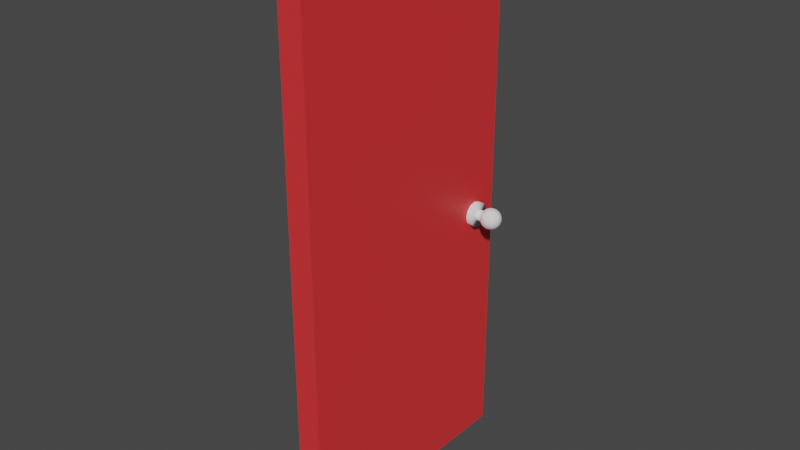 # Source: door.blend  (saved by Blender 2.82.7; exported with 4.5.12 LTS)
import bpy
from mathutils import Matrix  # noqa: F401  (used for matrix-valued properties, if any)

bpy.ops.wm.read_factory_settings(use_empty=True)
scene = bpy.context.scene
scene.name = 'Scene'

# ---- collections
col_collection = bpy.data.collections.new('Collection'); scene.collection.children.link(col_collection)
col_collection_001 = bpy.data.collections.new('Collection.001'); col_collection.children.link(col_collection_001)

# ---- materials (node trees are filled in below, after node groups)
mat_material_001 = bpy.data.materials.new('Material.001')
mat_material_001.use_transparent_shadow = False

# ---- material node trees
mat_material_001.use_nodes = True; mat_material_001.node_tree.nodes.clear()
_N = mat_material_001.node_tree.nodes; _L = mat_material_001.node_tree.links
n0 = _N.new('ShaderNodeOutputMaterial'); n0.name = 'Material Output'; n0.location = (300, 300)
n1 = _N.new('ShaderNodeBsdfPrincipled'); n1.name = 'Principled BSDF'; n1.location = (10, 300)
n1.distribution = 'GGX'
n1.subsurface_method = 'BURLEY'
n1.inputs[0].default_value = (0.8, 0.03479, 0.03861, 1.0)
n1.inputs[3].default_value = 1.45
n1.inputs[27].default_value = (0.0, 0.0, 0.0, 1.0)
n1.inputs[28].default_value = 1.0
_L.new(n1.outputs[0], n0.inputs[0])
n0.is_active_output = True

# ---- world
world_world = bpy.data.worlds.new('World'); scene.world = world_world
world_world.use_nodes = True; world_world.node_tree.nodes.clear()
_N = world_world.node_tree.nodes; _L = world_world.node_tree.links
n0 = _N.new('ShaderNodeOutputWorld'); n0.name = 'World Output'; n0.location = (300, 300)
n1 = _N.new('ShaderNodeBackground'); n1.name = 'Background'; n1.location = (10, 300)
n1.inputs[0].default_value = (0.05088, 0.05088, 0.05088, 1.0)
_L.new(n1.outputs[0], n0.inputs[0])
n0.is_active_output = True
world_world.color = (0.05088, 0.05088, 0.05088)
world_world.use_sun_shadow = False
world_world.sun_shadow_jitter_overblur = 0.0

# ---- meshes
me_cylinder_001 = bpy.data.meshes.new('Cylinder.001')
me_cylinder_001.from_pydata([(0.0, 0.38, -0.41), (0.0, 0.38, 0.41), (0.19, 0.3291, -0.41), (0.19, 0.3291, 0.41), (0.3291, 0.19, -0.41), (0.3291, 0.19, 0.41), (0.38, -1.661e-08, -0.41), (0.38, -1.661e-08, 0.41), (0.3291, -0.19, -0.41), (0.3291, -0.19, 0.41), (0.19, -0.3291, -0.41), (0.19, -0.3291, 0.41), (5.738e-08, -0.38, -0.41), (5.738e-08, -0.38, 0.41), (-0.19, -0.3291, -0.41), (-0.19, -0.3291, 0.41), (-0.3291, -0.19, -0.41), (-0.3291, -0.19, 0.41), (-0.38, -1.767e-07, -0.41), (-0.38, -1.767e-07, 0.41), (-0.3291, 0.19, -0.41), (-0.3291, 0.19, 0.41), (-0.19, 0.3291, -0.41), (-0.19, 0.3291, 0.41), (-2.731e-09, 0.8401, -0.3181), (-2.731e-09, 0.8401, 0.3181), (0.42, 0.7275, -0.3181), (0.42, 0.7275, 0.3181), (0.7275, 0.42, -0.3181), (0.7275, 0.42, 0.3181), (0.8401, -3.672e-08, -0.3181), (0.8401, -3.672e-08, 0.3181), (0.7275, -0.42, -0.3181), (0.7275, -0.42, 0.3181), (0.42, -0.7275, -0.3181), (0.42, -0.7275, 0.3181), (1.241e-07, -0.8401, -0.3181), (1.241e-07, -0.8401, 0.3181), (-0.42, -0.7275, -0.3181), (-0.42, -0.7275, 0.3181), (-0.7275, -0.42, -0.3181), (-0.7275, -0.42, 0.3181), (-0.8401, -3.906e-07, -0.3181), (-0.8401, -3.906e-07, 0.3181), (-0.7275, 0.42, -0.3181), (-0.7275, 0.42, 0.3181), (-0.42, 0.7275, -0.3181), (-0.42, 0.7275, 0.3181), (-0.7072, 0.2275, 0.5668), (-0.4446, 0.589, 0.5668), (-0.243, 0.6918, 0.5668), (-0.01953, 0.7271, 0.5668), (0.2039, 0.6918, 0.5668), (0.5655, 0.4291, 0.5668), (0.6682, 0.2275, 0.5668), (0.7036, 0.004057, 0.5668), (-0.7072, 0.2105, 0.5889), (-0.6045, 0.3967, 0.6088), (-0.4446, 0.5445, 0.6246), (-0.243, 0.6394, 0.6347), (-0.01953, 0.6721, 0.6382), (0.2039, 0.6394, 0.6347), (0.4055, 0.5445, 0.6246), (0.5655, 0.3967, 0.6088), (0.6682, 0.2105, 0.5889), (-0.7072, 0.1621, 0.6076), (-0.6045, 0.3046, 0.6444), (-0.4446, 0.4177, 0.6735), (-0.243, 0.4903, 0.6923), (-0.01953, 0.5154, 0.6987), (0.2039, 0.4903, 0.6923), (0.4055, 0.4177, 0.6735), (0.5655, 0.3046, 0.6444), (0.6682, 0.1621, 0.6076), (-0.7072, 0.08957, 0.6201), (-0.6045, 0.1667, 0.6681), (-0.4446, 0.2279, 0.7063), (-0.243, 0.2672, 0.7307), (-0.01953, 0.2808, 0.7392), (0.2039, 0.2672, 0.7307), (0.4055, 0.2279, 0.7063), (0.5655, 0.1667, 0.6681), (0.6682, 0.08957, 0.6201), (-0.7072, 0.004057, 0.6245), (-0.6045, 0.004057, 0.6765), (-0.4446, 0.004057, 0.7177), (-0.243, 0.004057, 0.7442), (-0.01953, 0.004057, 0.7534), (0.2039, 0.004057, 0.7442), (0.4055, 0.004057, 0.7177), (0.5655, 0.004057, 0.6765), (0.6682, 0.004057, 0.6245), (-0.7072, -0.08145, 0.6201), (-0.6045, -0.1586, 0.6681), (-0.4446, -0.2198, 0.7063), (-0.243, -0.2591, 0.7307), (-0.01953, -0.2727, 0.7392), (0.2039, -0.2591, 0.7307), (0.4055, -0.2198, 0.7063), (0.5655, -0.1586, 0.6681), (0.6682, -0.08145, 0.6201), (-0.7072, -0.1539, 0.6076), (-0.6045, -0.2965, 0.6444), (-0.4446, -0.4096, 0.6735), (-0.243, -0.4822, 0.6923), (-0.01953, -0.5072, 0.6987), (0.2039, -0.4822, 0.6923), (0.4055, -0.4096, 0.6735), (0.5655, -0.2965, 0.6444), (0.6682, -0.1539, 0.6076), (-0.7072, -0.2024, 0.5889), (-0.6045, -0.3886, 0.6088), (-0.4446, -0.5364, 0.6246), (-0.243, -0.6313, 0.6347), (-0.01953, -0.664, 0.6382), (0.2039, -0.6313, 0.6347), (0.4055, -0.5364, 0.6246), (0.5655, -0.3886, 0.6088), (0.6682, -0.2024, 0.5889), (-0.7072, -0.2194, 0.5668), (-0.6045, -0.421, 0.5668), (-0.4446, -0.5809, 0.5668), (-0.243, -0.6836, 0.5668), (-0.01953, -0.719, 0.5668), (0.2039, -0.6836, 0.5668), (0.4055, -0.5809, 0.5668), (0.5655, -0.421, 0.5668), (0.6682, -0.2194, 0.5668), (-0.7072, -0.2024, 0.5448), (-0.6045, -0.3886, 0.5249), (-0.4446, -0.5364, 0.5091), (-0.243, -0.6313, 0.499), (-0.01953, -0.664, 0.4955), (0.2039, -0.6313, 0.499), (0.4055, -0.5364, 0.5091), (0.5655, -0.3886, 0.5249), (0.6682, -0.2024, 0.5448), (-0.7072, -0.1539, 0.5261), (-0.6045, -0.2965, 0.4893), (-0.4446, -0.4096, 0.4601), (-0.243, -0.4822, 0.4414), (-0.01953, -0.5072, 0.4349), (0.2039, -0.4822, 0.4414), (0.4055, -0.4096, 0.4601), (0.5655, -0.2965, 0.4893), (0.6682, -0.1539, 0.5261), (-0.7426, 0.004057, 0.5668), (-0.7072, -0.08145, 0.5136), (-0.6045, -0.1586, 0.4655), (-0.4446, -0.2198, 0.4274), (-0.243, -0.2591, 0.4029), (-0.01953, -0.2727, 0.3945), (0.2039, -0.2591, 0.4029), (0.4055, -0.2198, 0.4274), (0.5655, -0.1586, 0.4655), (0.6682, -0.08145, 0.5136), (-0.7072, 0.004057, 0.5092), (-0.6045, 0.004057, 0.4572), (-0.4446, 0.004057, 0.4159), (-0.243, 0.004057, 0.3894), (-0.01953, 0.004057, 0.3803), (0.2039, 0.004057, 0.3894), (0.4055, 0.004057, 0.4159), (0.5655, 0.004057, 0.4572), (0.6682, 0.004057, 0.5092), (-0.7072, 0.08957, 0.5136), (-0.6045, 0.1667, 0.4655), (-0.4446, 0.2279, 0.4274), (-0.243, 0.2672, 0.4029), (-0.01953, 0.2808, 0.3945), (0.2039, 0.2672, 0.4029), (0.4055, 0.2279, 0.4274), (0.5655, 0.1667, 0.4655), (0.6682, 0.08957, 0.5136), (-0.7072, 0.1621, 0.5261), (-0.6045, 0.3046, 0.4893), (-0.4446, 0.4177, 0.4601), (-0.243, 0.4903, 0.4414), (-0.01953, 0.5154, 0.4349), (0.2039, 0.4903, 0.4414), (0.4055, 0.4177, 0.4601), (0.5655, 0.3046, 0.4893), (0.6682, 0.1621, 0.5261), (-0.7072, 0.2105, 0.5448), (-0.6045, 0.3967, 0.5249), (-0.4446, 0.5445, 0.5091), (-0.243, 0.6394, 0.499), (-0.01953, 0.6721, 0.4955), (0.2039, 0.6394, 0.499), (0.4055, 0.5445, 0.5091), (0.5655, 0.3967, 0.5249), (0.6682, 0.2105, 0.5448), (-0.6045, 0.4291, 0.5668), (0.4055, 0.589, 0.5668), (-0.7072, 0.2275, -0.551), (-0.4446, 0.589, -0.551), (-0.243, 0.6918, -0.551), (-0.01954, 0.7271, -0.551), (0.2039, 0.6918, -0.551), (0.5655, 0.4291, -0.551), (0.6682, 0.2275, -0.551), (0.7036, 0.004057, -0.551), (-0.7072, 0.2105, -0.529), (-0.6045, 0.3967, -0.5091), (-0.4446, 0.5445, -0.4933), (-0.243, 0.6394, -0.4831), (-0.01954, 0.6721, -0.4796), (0.2039, 0.6394, -0.4831), (0.4055, 0.5445, -0.4933), (0.5655, 0.3967, -0.5091), (0.6682, 0.2105, -0.529), (-0.7072, 0.1621, -0.5103), (-0.6045, 0.3046, -0.4735), (-0.4446, 0.4177, -0.4443), (-0.243, 0.4903, -0.4256), (-0.01954, 0.5154, -0.4191), (0.2039, 0.4903, -0.4256), (0.4055, 0.4177, -0.4443), (0.5655, 0.3046, -0.4735), (0.6682, 0.1621, -0.5103), (-0.7072, 0.08957, -0.4978), (-0.6045, 0.1667, -0.4497), (-0.4446, 0.2279, -0.4116), (-0.243, 0.2672, -0.3871), (-0.01954, 0.2808, -0.3787), (0.2039, 0.2672, -0.3871), (0.4055, 0.2279, -0.4116), (0.5655, 0.1667, -0.4497), (0.6682, 0.08957, -0.4978), (-0.7072, 0.004057, -0.4934), (-0.6045, 0.004057, -0.4414), (-0.4446, 0.004057, -0.4001), (-0.243, 0.004057, -0.3736), (-0.01954, 0.004057, -0.3645), (0.2039, 0.004057, -0.3736), (0.4055, 0.004057, -0.4001), (0.5655, 0.004057, -0.4414), (0.6682, 0.004057, -0.4934), (-0.7072, -0.08145, -0.4978), (-0.6045, -0.1586, -0.4497), (-0.4446, -0.2198, -0.4116), (-0.243, -0.2591, -0.3871), (-0.01954, -0.2727, -0.3787), (0.2039, -0.2591, -0.3871), (0.4055, -0.2198, -0.4116), (0.5655, -0.1586, -0.4497), (0.6682, -0.08145, -0.4978), (-0.7072, -0.1539, -0.5103), (-0.6045, -0.2965, -0.4735), (-0.4446, -0.4096, -0.4443), (-0.243, -0.4822, -0.4256), (-0.01954, -0.5072, -0.4191), (0.2039, -0.4822, -0.4256), (0.4055, -0.4096, -0.4443), (0.5655, -0.2965, -0.4735), (0.6682, -0.1539, -0.5103), (-0.7072, -0.2024, -0.529), (-0.6045, -0.3886, -0.5091), (-0.4446, -0.5364, -0.4933), (-0.243, -0.6313, -0.4831), (-0.01954, -0.664, -0.4796), (0.2039, -0.6313, -0.4831), (0.4055, -0.5364, -0.4933), (0.5655, -0.3886, -0.5091), (0.6682, -0.2024, -0.529), (-0.7072, -0.2194, -0.551), (-0.6045, -0.421, -0.551), (-0.4446, -0.5809, -0.551), (-0.243, -0.6836, -0.551), (-0.01954, -0.719, -0.551), (0.2039, -0.6836, -0.551), (0.4055, -0.5809, -0.551), (0.5655, -0.421, -0.551), (0.6682, -0.2194, -0.551), (-0.7072, -0.2024, -0.5731), (-0.6045, -0.3886, -0.593), (-0.4446, -0.5364, -0.6088), (-0.243, -0.6313, -0.6189), (-0.01954, -0.664, -0.6224), (0.2039, -0.6313, -0.6189), (0.4055, -0.5364, -0.6088), (0.5655, -0.3886, -0.593), (0.6682, -0.2024, -0.5731), (-0.7072, -0.1539, -0.5918), (-0.6045, -0.2965, -0.6286), (-0.4446, -0.4096, -0.6577), (-0.243, -0.4822, -0.6765), (-0.01954, -0.5072, -0.6829), (0.2039, -0.4822, -0.6765), (0.4055, -0.4096, -0.6577), (0.5655, -0.2965, -0.6286), (0.6682, -0.1539, -0.5918), (-0.7426, 0.004057, -0.551), (-0.7072, -0.08145, -0.6043), (-0.6045, -0.1586, -0.6523), (-0.4446, -0.2198, -0.6904), (-0.243, -0.2591, -0.7149), (-0.01954, -0.2727, -0.7234), (0.2039, -0.2591, -0.7149), (0.4055, -0.2198, -0.6904), (0.5655, -0.1586, -0.6523), (0.6682, -0.08145, -0.6043), (-0.7072, 0.004057, -0.6087), (-0.6045, 0.004057, -0.6607), (-0.4446, 0.004057, -0.7019), (-0.243, 0.004057, -0.7284), (-0.01954, 0.004057, -0.7376), (0.2039, 0.004057, -0.7284), (0.4055, 0.004057, -0.7019), (0.5655, 0.004057, -0.6607), (0.6682, 0.004057, -0.6087), (-0.7072, 0.08957, -0.6043), (-0.6045, 0.1667, -0.6523), (-0.4446, 0.2279, -0.6904), (-0.243, 0.2672, -0.7149), (-0.01954, 0.2808, -0.7234), (0.2039, 0.2672, -0.7149), (0.4055, 0.2279, -0.6904), (0.5655, 0.1667, -0.6523), (0.6682, 0.08957, -0.6043), (-0.7072, 0.1621, -0.5918), (-0.6045, 0.3046, -0.6286), (-0.4446, 0.4177, -0.6577), (-0.243, 0.4903, -0.6765), (-0.01954, 0.5154, -0.6829), (0.2039, 0.4903, -0.6765), (0.4055, 0.4177, -0.6577), (0.5655, 0.3046, -0.6286), (0.6682, 0.1621, -0.5918), (-0.7072, 0.2105, -0.5731), (-0.6045, 0.3967, -0.593), (-0.4446, 0.5445, -0.6088), (-0.243, 0.6394, -0.6189), (-0.01954, 0.6721, -0.6224), (0.2039, 0.6394, -0.6189), (0.4055, 0.5445, -0.6088), (0.5655, 0.3967, -0.593), (0.6682, 0.2105, -0.5731), (-0.6045, 0.4291, -0.551), (0.4055, 0.589, -0.551)], [], [(0, 1, 3, 2), (2, 3, 5, 4), (4, 5, 7, 6), (6, 7, 9, 8), (8, 9, 11, 10), (10, 11, 13, 12), (12, 13, 15, 14), (14, 15, 17, 16), (16, 17, 19, 18), (18, 19, 21, 20), (3, 1, 23, 21, 19, 17, 15, 13, 11, 9, 7, 5), (20, 21, 23, 22), (22, 23, 1, 0), (0, 2, 4, 6, 8, 10, 12, 14, 16, 18, 20, 22), (24, 25, 27, 26), (26, 27, 29, 28), (28, 29, 31, 30), (30, 31, 33, 32), (32, 33, 35, 34), (34, 35, 37, 36), (36, 37, 39, 38), (38, 39, 41, 40), (40, 41, 43, 42), (42, 43, 45, 44), (27, 25, 47, 45, 43, 41, 39, 37, 35, 33, 31, 29), (44, 45, 47, 46), (46, 47, 25, 24), (24, 26, 28, 30, 32, 34, 36, 38, 40, 42, 44, 46), (52, 51, 60, 61), (49, 192, 57, 58), (55, 54, 64), (193, 52, 61, 62), (50, 49, 58, 59), (48, 146, 56), (53, 193, 62, 63), (51, 50, 59, 60), (192, 48, 56, 57), (54, 53, 63, 64), (61, 60, 69, 70), (58, 57, 66, 67), (55, 64, 73), (62, 61, 70, 71), (59, 58, 67, 68), (56, 146, 65), (63, 62, 71, 72), (60, 59, 68, 69), (57, 56, 65, 66), (64, 63, 72, 73), (66, 65, 74, 75), (73, 72, 81, 82), (70, 69, 78, 79), (67, 66, 75, 76), (55, 73, 82), (71, 70, 79, 80), (68, 67, 76, 77), (65, 146, 74), (72, 71, 80, 81), (69, 68, 77, 78), (78, 77, 86, 87), (75, 74, 83, 84), (82, 81, 90, 91), (79, 78, 87, 88), (76, 75, 84, 85), (55, 82, 91), (80, 79, 88, 89), (77, 76, 85, 86), (74, 146, 83), (81, 80, 89, 90), (83, 146, 92), (90, 89, 98, 99), (87, 86, 95, 96), (84, 83, 92, 93), (91, 90, 99, 100), (88, 87, 96, 97), (85, 84, 93, 94), (55, 91, 100), (89, 88, 97, 98), (86, 85, 94, 95), (98, 97, 106, 107), (95, 94, 103, 104), (92, 146, 101), (99, 98, 107, 108), (96, 95, 104, 105), (93, 92, 101, 102), (100, 99, 108, 109), (97, 96, 105, 106), (94, 93, 102, 103), (55, 100, 109), (103, 102, 111, 112), (55, 109, 118), (107, 106, 115, 116), (104, 103, 112, 113), (101, 146, 110), (108, 107, 116, 117), (105, 104, 113, 114), (102, 101, 110, 111), (109, 108, 117, 118), (106, 105, 114, 115), (115, 114, 123, 124), (112, 111, 120, 121), (55, 118, 127), (116, 115, 124, 125), (113, 112, 121, 122), (110, 146, 119), (117, 116, 125, 126), (114, 113, 122, 123), (111, 110, 119, 120), (118, 117, 126, 127), (120, 119, 128, 129), (127, 126, 135, 136), (124, 123, 132, 133), (121, 120, 129, 130), (55, 127, 136), (125, 124, 133, 134), (122, 121, 130, 131), (119, 146, 128), (126, 125, 134, 135), (123, 122, 131, 132), (135, 134, 143, 144), (132, 131, 140, 141), (129, 128, 137, 138), (136, 135, 144, 145), (133, 132, 141, 142), (130, 129, 138, 139), (55, 136, 145), (134, 133, 142, 143), (131, 130, 139, 140), (128, 146, 137), (140, 139, 149, 150), (137, 146, 147), (144, 143, 153, 154), (141, 140, 150, 151), (138, 137, 147, 148), (145, 144, 154, 155), (142, 141, 151, 152), (139, 138, 148, 149), (55, 145, 155), (143, 142, 152, 153), (153, 152, 161, 162), (150, 149, 158, 159), (147, 146, 156), (154, 153, 162, 163), (151, 150, 159, 160), (148, 147, 156, 157), (155, 154, 163, 164), (152, 151, 160, 161), (149, 148, 157, 158), (55, 155, 164), (158, 157, 166, 167), (55, 164, 173), (162, 161, 170, 171), (159, 158, 167, 168), (156, 146, 165), (163, 162, 171, 172), (160, 159, 168, 169), (157, 156, 165, 166), (164, 163, 172, 173), (161, 160, 169, 170), (173, 172, 181, 182), (170, 169, 178, 179), (167, 166, 175, 176), (55, 173, 182), (171, 170, 179, 180), (168, 167, 176, 177), (165, 146, 174), (172, 171, 180, 181), (169, 168, 177, 178), (166, 165, 174, 175), (178, 177, 186, 187), (175, 174, 183, 184), (182, 181, 190, 191), (179, 178, 187, 188), (176, 175, 184, 185), (55, 182, 191), (180, 179, 188, 189), (177, 176, 185, 186), (174, 146, 183), (181, 180, 189, 190), (183, 146, 48), (190, 189, 193, 53), (187, 186, 50, 51), (184, 183, 48, 192), (191, 190, 53, 54), (188, 187, 51, 52), (185, 184, 192, 49), (55, 191, 54), (189, 188, 52, 193), (186, 185, 49, 50), (198, 197, 206, 207), (195, 338, 203, 204), (201, 200, 210), (339, 198, 207, 208), (196, 195, 204, 205), (194, 292, 202), (199, 339, 208, 209), (197, 196, 205, 206), (338, 194, 202, 203), (200, 199, 209, 210), (207, 206, 215, 216), (204, 203, 212, 213), (201, 210, 219), (208, 207, 216, 217), (205, 204, 213, 214), (202, 292, 211), (209, 208, 217, 218), (206, 205, 214, 215), (203, 202, 211, 212), (210, 209, 218, 219), (212, 211, 220, 221), (219, 218, 227, 228), (216, 215, 224, 225), (213, 212, 221, 222), (201, 219, 228), (217, 216, 225, 226), (214, 213, 222, 223), (211, 292, 220), (218, 217, 226, 227), (215, 214, 223, 224), (224, 223, 232, 233), (221, 220, 229, 230), (228, 227, 236, 237), (225, 224, 233, 234), (222, 221, 230, 231), (201, 228, 237), (226, 225, 234, 235), (223, 222, 231, 232), (220, 292, 229), (227, 226, 235, 236), (229, 292, 238), (236, 235, 244, 245), (233, 232, 241, 242), (230, 229, 238, 239), (237, 236, 245, 246), (234, 233, 242, 243), (231, 230, 239, 240), (201, 237, 246), (235, 234, 243, 244), (232, 231, 240, 241), (244, 243, 252, 253), (241, 240, 249, 250), (238, 292, 247), (245, 244, 253, 254), (242, 241, 250, 251), (239, 238, 247, 248), (246, 245, 254, 255), (243, 242, 251, 252), (240, 239, 248, 249), (201, 246, 255), (249, 248, 257, 258), (201, 255, 264), (253, 252, 261, 262), (250, 249, 258, 259), (247, 292, 256), (254, 253, 262, 263), (251, 250, 259, 260), (248, 247, 256, 257), (255, 254, 263, 264), (252, 251, 260, 261), (261, 260, 269, 270), (258, 257, 266, 267), (201, 264, 273), (262, 261, 270, 271), (259, 258, 267, 268), (256, 292, 265), (263, 262, 271, 272), (260, 259, 268, 269), (257, 256, 265, 266), (264, 263, 272, 273), (266, 265, 274, 275), (273, 272, 281, 282), (270, 269, 278, 279), (267, 266, 275, 276), (201, 273, 282), (271, 270, 279, 280), (268, 267, 276, 277), (265, 292, 274), (272, 271, 280, 281), (269, 268, 277, 278), (281, 280, 289, 290), (278, 277, 286, 287), (275, 274, 283, 284), (282, 281, 290, 291), (279, 278, 287, 288), (276, 275, 284, 285), (201, 282, 291), (280, 279, 288, 289), (277, 276, 285, 286), (274, 292, 283), (286, 285, 295, 296), (283, 292, 293), (290, 289, 299, 300), (287, 286, 296, 297), (284, 283, 293, 294), (291, 290, 300, 301), (288, 287, 297, 298), (285, 284, 294, 295), (201, 291, 301), (289, 288, 298, 299), (299, 298, 307, 308), (296, 295, 304, 305), (293, 292, 302), (300, 299, 308, 309), (297, 296, 305, 306), (294, 293, 302, 303), (301, 300, 309, 310), (298, 297, 306, 307), (295, 294, 303, 304), (201, 301, 310), (304, 303, 312, 313), (201, 310, 319), (308, 307, 316, 317), (305, 304, 313, 314), (302, 292, 311), (309, 308, 317, 318), (306, 305, 314, 315), (303, 302, 311, 312), (310, 309, 318, 319), (307, 306, 315, 316), (319, 318, 327, 328), (316, 315, 324, 325), (313, 312, 321, 322), (201, 319, 328), (317, 316, 325, 326), (314, 313, 322, 323), (311, 292, 320), (318, 317, 326, 327), (315, 314, 323, 324), (312, 311, 320, 321), (324, 323, 332, 333), (321, 320, 329, 330), (328, 327, 336, 337), (325, 324, 333, 334), (322, 321, 330, 331), (201, 328, 337), (326, 325, 334, 335), (323, 322, 331, 332), (320, 292, 329), (327, 326, 335, 336), (329, 292, 194), (336, 335, 339, 199), (333, 332, 196, 197), (330, 329, 194, 338), (337, 336, 199, 200), (334, 333, 197, 198), (331, 330, 338, 195), (201, 337, 200), (335, 334, 198, 339), (332, 331, 195, 196)])
me_cylinder_001.polygons.foreach_set('use_smooth', [True] * 348)
_uv = me_cylinder_001.uv_layers.new(name='UVMap')
_uv.uv.foreach_set('vector', [1.0, 0.5, 1.0, 1.0, 0.9167, 1.0, 0.9167, 0.5, 0.9167, 0.5, 0.9167, 1.0, 0.8333, 1.0, 0.8333, 0.5, 0.8333, 0.5, 0.8333, 1.0, 0.75, 1.0, 0.75, 0.5, 0.75, 0.5, 0.75, 1.0, 0.6667, 1.0, 0.6667, 0.5, 0.6667, 0.5, 0.6667, 1.0, 0.5833, 1.0, 0.5833, 0.5, 0.5833, 0.5, 0.5833, 1.0, 0.5, 1.0, 0.5, 0.5, 0.5, 0.5, 0.5, 1.0, 0.4167, 1.0, 0.4167, 0.5, 0.4167, 0.5, 0.4167, 1.0, 0.3333, 1.0, 0.3333, 0.5, 0.3333, 0.5, 0.3333, 1.0, 0.25, 1.0, 0.25, 0.5, 0.25, 0.5, 0.25, 1.0, 0.1667, 1.0, 0.1667, 0.5, 0.37, 0.4578, 0.25, 0.49, 0.13, 0.4578, 0.04215, 0.37, 0.01, 0.25, 0.04215, 0.13, 0.13, 0.04215, 0.25, 0.01, 0.37, 0.04215, 0.4578, 0.13, 0.49, 0.25, 0.4578, 0.37, 0.1667, 0.5, 0.1667, 1.0, 0.08333, 1.0, 0.08333, 0.5, 0.08333, 0.5, 0.08333, 1.0, 7.451e-08, 1.0, 7.451e-08, 0.5, 0.75, 0.49, 0.87, 0.4578, 0.9578, 0.37, 0.99, 0.25, 0.9578, 0.13, 0.87, 0.04215, 0.75, 0.01, 0.63, 0.04215, 0.5422, 0.13, 0.51, 0.25, 0.5422, 0.37, 0.63, 0.4578, 1.0, 0.5, 1.0, 1.0, 0.9167, 1.0, 0.9167, 0.5, 0.9167, 0.5, 0.9167, 1.0, 0.8333, 1.0, 0.8333, 0.5, 0.8333, 0.5, 0.8333, 1.0, 0.75, 1.0, 0.75, 0.5, 0.75, 0.5, 0.75, 1.0, 0.6667, 1.0, 0.6667, 0.5, 0.6667, 0.5, 0.6667, 1.0, 0.5833, 1.0, 0.5833, 0.5, 0.5833, 0.5, 0.5833, 1.0, 0.5, 1.0, 0.5, 0.5, 0.5, 0.5, 0.5, 1.0, 0.4167, 1.0, 0.4167, 0.5, 0.4167, 0.5, 0.4167, 1.0, 0.3333, 1.0, 0.3333, 0.5, 0.3333, 0.5, 0.3333, 1.0, 0.25, 1.0, 0.25, 0.5, 0.25, 0.5, 0.25, 1.0, 0.1667, 1.0, 0.1667, 0.5, 0.37, 0.4578, 0.25, 0.49, 0.13, 0.4578, 0.04215, 0.37, 0.01, 0.25, 0.04215, 0.13, 0.13, 0.04215, 0.25, 0.01, 0.37, 0.04215, 0.4578, 0.13, 0.49, 0.25, 0.4578, 0.37, 0.1667, 0.5, 0.1667, 1.0, 0.08333, 1.0, 0.08333, 0.5, 0.08333, 0.5, 0.08333, 1.0, 7.451e-08, 1.0, 7.451e-08, 0.5, 0.75, 0.49, 0.87, 0.4578, 0.9578, 0.37, 0.99, 0.25, 0.9578, 0.13, 0.87, 0.04215, 0.75, 0.01, 0.63, 0.04215, 0.5422, 0.13, 0.51, 0.25, 0.5422, 0.37, 0.63, 0.4578, 0.75, 0.4, 0.75, 0.5, 0.6875, 0.5, 0.6875, 0.4, 0.75, 0.7, 0.75, 0.8, 0.6875, 0.8, 0.6875, 0.7, 0.7187, 0.0, 0.75, 0.1, 0.6875, 0.1, 0.75, 0.3, 0.75, 0.4, 0.6875, 0.4, 0.6875, 0.3, 0.75, 0.6, 0.75, 0.7, 0.6875, 0.7, 0.6875, 0.6, 0.75, 0.9, 0.7188, 1.0, 0.6875, 0.9, 0.75, 0.2, 0.75, 0.3, 0.6875, 0.3, 0.6875, 0.2, 0.75, 0.5, 0.75, 0.6, 0.6875, 0.6, 0.6875, 0.5, 0.75, 0.8, 0.75, 0.9, 0.6875, 0.9, 0.6875, 0.8, 0.75, 0.1, 0.75, 0.2, 0.6875, 0.2, 0.6875, 0.1, 0.6875, 0.4, 0.6875, 0.5, 0.625, 0.5, 0.625, 0.4, 0.6875, 0.7, 0.6875, 0.8, 0.625, 0.8, 0.625, 0.7, 0.6562, 0.0, 0.6875, 0.1, 0.625, 0.1, 0.6875, 0.3, 0.6875, 0.4, 0.625, 0.4, 0.625, 0.3, 0.6875, 0.6, 0.6875, 0.7, 0.625, 0.7, 0.625, 0.6, 0.6875, 0.9, 0.6562, 1.0, 0.625, 0.9, 0.6875, 0.2, 0.6875, 0.3, 0.625, 0.3, 0.625, 0.2, 0.6875, 0.5, 0.6875, 0.6, 0.625, 0.6, 0.625, 0.5, 0.6875, 0.8, 0.6875, 0.9, 0.625, 0.9, 0.625, 0.8, 0.6875, 0.1, 0.6875, 0.2, 0.625, 0.2, 0.625, 0.1, 0.625, 0.8, 0.625, 0.9, 0.5625, 0.9, 0.5625, 0.8, 0.625, 0.1, 0.625, 0.2, 0.5625, 0.2, 0.5625, 0.1, 0.625, 0.4, 0.625, 0.5, 0.5625, 0.5, 0.5625, 0.4, 0.625, 0.7, 0.625, 0.8, 0.5625, 0.8, 0.5625, 0.7, 0.5937, 0.0, 0.625, 0.1, 0.5625, 0.1, 0.625, 0.3, 0.625, 0.4, 0.5625, 0.4, 0.5625, 0.3, 0.625, 0.6, 0.625, 0.7, 0.5625, 0.7, 0.5625, 0.6, 0.625, 0.9, 0.5937, 1.0, 0.5625, 0.9, 0.625, 0.2, 0.625, 0.3, 0.5625, 0.3, 0.5625, 0.2, 0.625, 0.5, 0.625, 0.6, 0.5625, 0.6, 0.5625, 0.5, 0.5625, 0.5, 0.5625, 0.6, 0.5, 0.6, 0.5, 0.5, 0.5625, 0.8, 0.5625, 0.9, 0.5, 0.9, 0.5, 0.8, 0.5625, 0.1, 0.5625, 0.2, 0.5, 0.2, 0.5, 0.1, 0.5625, 0.4, 0.5625, 0.5, 0.5, 0.5, 0.5, 0.4, 0.5625, 0.7, 0.5625, 0.8, 0.5, 0.8, 0.5, 0.7, 0.5312, 0.0, 0.5625, 0.1, 0.5, 0.1, 0.5625, 0.3, 0.5625, 0.4, 0.5, 0.4, 0.5, 0.3, 0.5625, 0.6, 0.5625, 0.7, 0.5, 0.7, 0.5, 0.6, 0.5625, 0.9, 0.5312, 1.0, 0.5, 0.9, 0.5625, 0.2, 0.5625, 0.3, 0.5, 0.3, 0.5, 0.2, 0.5, 0.9, 0.4687, 1.0, 0.4375, 0.9, 0.5, 0.2, 0.5, 0.3, 0.4375, 0.3, 0.4375, 0.2, 0.5, 0.5, 0.5, 0.6, 0.4375, 0.6, 0.4375, 0.5, 0.5, 0.8, 0.5, 0.9, 0.4375, 0.9, 0.4375, 0.8, 0.5, 0.1, 0.5, 0.2, 0.4375, 0.2, 0.4375, 0.1, 0.5, 0.4, 0.5, 0.5, 0.4375, 0.5, 0.4375, 0.4, 0.5, 0.7, 0.5, 0.8, 0.4375, 0.8, 0.4375, 0.7, 0.4687, 0.0, 0.5, 0.1, 0.4375, 0.1, 0.5, 0.3, 0.5, 0.4, 0.4375, 0.4, 0.4375, 0.3, 0.5, 0.6, 0.5, 0.7, 0.4375, 0.7, 0.4375, 0.6, 0.4375, 0.3, 0.4375, 0.4, 0.375, 0.4, 0.375, 0.3, 0.4375, 0.6, 0.4375, 0.7, 0.375, 0.7, 0.375, 0.6, 0.4375, 0.9, 0.4062, 1.0, 0.375, 0.9, 0.4375, 0.2, 0.4375, 0.3, 0.375, 0.3, 0.375, 0.2, 0.4375, 0.5, 0.4375, 0.6, 0.375, 0.6, 0.375, 0.5, 0.4375, 0.8, 0.4375, 0.9, 0.375, 0.9, 0.375, 0.8, 0.4375, 0.1, 0.4375, 0.2, 0.375, 0.2, 0.375, 0.1, 0.4375, 0.4, 0.4375, 0.5, 0.375, 0.5, 0.375, 0.4, 0.4375, 0.7, 0.4375, 0.8, 0.375, 0.8, 0.375, 0.7, 0.4062, 0.0, 0.4375, 0.1, 0.375, 0.1, 0.375, 0.7, 0.375, 0.8, 0.3125, 0.8, 0.3125, 0.7, 0.3437, 0.0, 0.375, 0.1, 0.3125, 0.1, 0.375, 0.3, 0.375, 0.4, 0.3125, 0.4, 0.3125, 0.3, 0.375, 0.6, 0.375, 0.7, 0.3125, 0.7, 0.3125, 0.6, 0.375, 0.9, 0.3437, 1.0, 0.3125, 0.9, 0.375, 0.2, 0.375, 0.3, 0.3125, 0.3, 0.3125, 0.2, 0.375, 0.5, 0.375, 0.6, 0.3125, 0.6, 0.3125, 0.5, 0.375, 0.8, 0.375, 0.9, 0.3125, 0.9, 0.3125, 0.8, 0.375, 0.1, 0.375, 0.2, 0.3125, 0.2, 0.3125, 0.1, 0.375, 0.4, 0.375, 0.5, 0.3125, 0.5, 0.3125, 0.4, 0.3125, 0.4, 0.3125, 0.5, 0.25, 0.5, 0.25, 0.4, 0.3125, 0.7, 0.3125, 0.8, 0.25, 0.8, 0.25, 0.7, 0.2812, 0.0, 0.3125, 0.1, 0.25, 0.1, 0.3125, 0.3, 0.3125, 0.4, 0.25, 0.4, 0.25, 0.3, 0.3125, 0.6, 0.3125, 0.7, 0.25, 0.7, 0.25, 0.6, 0.3125, 0.9, 0.2812, 1.0, 0.25, 0.9, 0.3125, 0.2, 0.3125, 0.3, 0.25, 0.3, 0.25, 0.2, 0.3125, 0.5, 0.3125, 0.6, 0.25, 0.6, 0.25, 0.5, 0.3125, 0.8, 0.3125, 0.9, 0.25, 0.9, 0.25, 0.8, 0.3125, 0.1, 0.3125, 0.2, 0.25, 0.2, 0.25, 0.1, 0.25, 0.8, 0.25, 0.9, 0.1875, 0.9, 0.1875, 0.8, 0.25, 0.1, 0.25, 0.2, 0.1875, 0.2, 0.1875, 0.1, 0.25, 0.4, 0.25, 0.5, 0.1875, 0.5, 0.1875, 0.4, 0.25, 0.7, 0.25, 0.8, 0.1875, 0.8, 0.1875, 0.7, 0.2188, 0.0, 0.25, 0.1, 0.1875, 0.1, 0.25, 0.3, 0.25, 0.4, 0.1875, 0.4, 0.1875, 0.3, 0.25, 0.6, 0.25, 0.7, 0.1875, 0.7, 0.1875, 0.6, 0.25, 0.9, 0.2187, 1.0, 0.1875, 0.9, 0.25, 0.2, 0.25, 0.3, 0.1875, 0.3, 0.1875, 0.2, 0.25, 0.5, 0.25, 0.6, 0.1875, 0.6, 0.1875, 0.5, 0.1875, 0.2, 0.1875, 0.3, 0.125, 0.3, 0.125, 0.2, 0.1875, 0.5, 0.1875, 0.6, 0.125, 0.6, 0.125, 0.5, 0.1875, 0.8, 0.1875, 0.9, 0.125, 0.9, 0.125, 0.8, 0.1875, 0.1, 0.1875, 0.2, 0.125, 0.2, 0.125, 0.1, 0.1875, 0.4, 0.1875, 0.5, 0.125, 0.5, 0.125, 0.4, 0.1875, 0.7, 0.1875, 0.8, 0.125, 0.8, 0.125, 0.7, 0.1563, 0.0, 0.1875, 0.1, 0.125, 0.1, 0.1875, 0.3, 0.1875, 0.4, 0.125, 0.4, 0.125, 0.3, 0.1875, 0.6, 0.1875, 0.7, 0.125, 0.7, 0.125, 0.6, 0.1875, 0.9, 0.1563, 1.0, 0.125, 0.9, 0.125, 0.6, 0.125, 0.7, 0.0625, 0.7, 0.0625, 0.6, 0.125, 0.9, 0.09375, 1.0, 0.0625, 0.9, 0.125, 0.2, 0.125, 0.3, 0.0625, 0.3, 0.0625, 0.2, 0.125, 0.5, 0.125, 0.6, 0.0625, 0.6, 0.0625, 0.5, 0.125, 0.8, 0.125, 0.9, 0.0625, 0.9, 0.0625, 0.8, 0.125, 0.1, 0.125, 0.2, 0.0625, 0.2, 0.0625, 0.1, 0.125, 0.4, 0.125, 0.5, 0.0625, 0.5, 0.0625, 0.4, 0.125, 0.7, 0.125, 0.8, 0.0625, 0.8, 0.0625, 0.7, 0.09375, 0.0, 0.125, 0.1, 0.0625, 0.1, 0.125, 0.3, 0.125, 0.4, 0.0625, 0.4, 0.0625, 0.3, 0.0625, 0.3, 0.0625, 0.4, 0.0, 0.4, 0.0, 0.3, 0.0625, 0.6, 0.0625, 0.7, 0.0, 0.7, 2.98e-08, 0.6, 0.0625, 0.9, 0.03125, 1.0, 1.192e-07, 0.9, 0.0625, 0.2, 0.0625, 0.3, 0.0, 0.3, 2.98e-08, 0.2, 0.0625, 0.5, 0.0625, 0.6, 2.98e-08, 0.6, 0.0, 0.5, 0.0625, 0.8, 0.0625, 0.9, 1.192e-07, 0.9, 2.98e-08, 0.8, 0.0625, 0.1, 0.0625, 0.2, 2.98e-08, 0.2, 1.192e-07, 0.1, 0.0625, 0.4, 0.0625, 0.5, 0.0, 0.5, 0.0, 0.4, 0.0625, 0.7, 0.0625, 0.8, 2.98e-08, 0.8, 0.0, 0.7, 0.03125, 0.0, 0.0625, 0.1, 1.192e-07, 0.1, 1.0, 0.7, 1.0, 0.8, 0.9375, 0.8, 0.9375, 0.7, 0.9688, 0.0, 1.0, 0.1, 0.9375, 0.1, 1.0, 0.3, 1.0, 0.4, 0.9375, 0.4, 0.9375, 0.3, 1.0, 0.6, 1.0, 0.7, 0.9375, 0.7, 0.9375, 0.6, 1.0, 0.9, 0.9688, 1.0, 0.9375, 0.9, 1.0, 0.2, 1.0, 0.3, 0.9375, 0.3, 0.9375, 0.2, 1.0, 0.5, 1.0, 0.6, 0.9375, 0.6, 0.9375, 0.5, 1.0, 0.8, 1.0, 0.9, 0.9375, 0.9, 0.9375, 0.8, 1.0, 0.1, 1.0, 0.2, 0.9375, 0.2, 0.9375, 0.1, 1.0, 0.4, 1.0, 0.5, 0.9375, 0.5, 0.9375, 0.4, 0.9375, 0.1, 0.9375, 0.2, 0.875, 0.2, 0.875, 0.1, 0.9375, 0.4, 0.9375, 0.5, 0.875, 0.5, 0.875, 0.4, 0.9375, 0.7, 0.9375, 0.8, 0.875, 0.8, 0.875, 0.7, 0.9063, 0.0, 0.9375, 0.1, 0.875, 0.1, 0.9375, 0.3, 0.9375, 0.4, 0.875, 0.4, 0.875, 0.3, 0.9375, 0.6, 0.9375, 0.7, 0.875, 0.7, 0.875, 0.6, 0.9375, 0.9, 0.9063, 1.0, 0.875, 0.9, 0.9375, 0.2, 0.9375, 0.3, 0.875, 0.3, 0.875, 0.2, 0.9375, 0.5, 0.9375, 0.6, 0.875, 0.6, 0.875, 0.5, 0.9375, 0.8, 0.9375, 0.9, 0.875, 0.9, 0.875, 0.8, 0.875, 0.5, 0.875, 0.6, 0.8125, 0.6, 0.8125, 0.5, 0.875, 0.8, 0.875, 0.9, 0.8125, 0.9, 0.8125, 0.8, 0.875, 0.1, 0.875, 0.2, 0.8125, 0.2, 0.8125, 0.1, 0.875, 0.4, 0.875, 0.5, 0.8125, 0.5, 0.8125, 0.4, 0.875, 0.7, 0.875, 0.8, 0.8125, 0.8, 0.8125, 0.7, 0.8438, 0.0, 0.875, 0.1, 0.8125, 0.1, 0.875, 0.3, 0.875, 0.4, 0.8125, 0.4, 0.8125, 0.3, 0.875, 0.6, 0.875, 0.7, 0.8125, 0.7, 0.8125, 0.6, 0.875, 0.9, 0.8438, 1.0, 0.8125, 0.9, 0.875, 0.2, 0.875, 0.3, 0.8125, 0.3, 0.8125, 0.2, 0.8125, 0.9, 0.7813, 1.0, 0.75, 0.9, 0.8125, 0.2, 0.8125, 0.3, 0.75, 0.3, 0.75, 0.2, 0.8125, 0.5, 0.8125, 0.6, 0.75, 0.6, 0.75, 0.5, 0.8125, 0.8, 0.8125, 0.9, 0.75, 0.9, 0.75, 0.8, 0.8125, 0.1, 0.8125, 0.2, 0.75, 0.2, 0.75, 0.1, 0.8125, 0.4, 0.8125, 0.5, 0.75, 0.5, 0.75, 0.4, 0.8125, 0.7, 0.8125, 0.8, 0.75, 0.8, 0.75, 0.7, 0.7812, 0.0, 0.8125, 0.1, 0.75, 0.1, 0.8125, 0.3, 0.8125, 0.4, 0.75, 0.4, 0.75, 0.3, 0.8125, 0.6, 0.8125, 0.7, 0.75, 0.7, 0.75, 0.6, 0.75, 0.4, 0.75, 0.5, 0.6875, 0.5, 0.6875, 0.4, 0.75, 0.7, 0.75, 0.8, 0.6875, 0.8, 0.6875, 0.7, 0.7187, 0.0, 0.75, 0.1, 0.6875, 0.1, 0.75, 0.3, 0.75, 0.4, 0.6875, 0.4, 0.6875, 0.3, 0.75, 0.6, 0.75, 0.7, 0.6875, 0.7, 0.6875, 0.6, 0.75, 0.9, 0.7188, 1.0, 0.6875, 0.9, 0.75, 0.2, 0.75, 0.3, 0.6875, 0.3, 0.6875, 0.2, 0.75, 0.5, 0.75, 0.6, 0.6875, 0.6, 0.6875, 0.5, 0.75, 0.8, 0.75, 0.9, 0.6875, 0.9, 0.6875, 0.8, 0.75, 0.1, 0.75, 0.2, 0.6875, 0.2, 0.6875, 0.1, 0.6875, 0.4, 0.6875, 0.5, 0.625, 0.5, 0.625, 0.4, 0.6875, 0.7, 0.6875, 0.8, 0.625, 0.8, 0.625, 0.7, 0.6562, 0.0, 0.6875, 0.1, 0.625, 0.1, 0.6875, 0.3, 0.6875, 0.4, 0.625, 0.4, 0.625, 0.3, 0.6875, 0.6, 0.6875, 0.7, 0.625, 0.7, 0.625, 0.6, 0.6875, 0.9, 0.6562, 1.0, 0.625, 0.9, 0.6875, 0.2, 0.6875, 0.3, 0.625, 0.3, 0.625, 0.2, 0.6875, 0.5, 0.6875, 0.6, 0.625, 0.6, 0.625, 0.5, 0.6875, 0.8, 0.6875, 0.9, 0.625, 0.9, 0.625, 0.8, 0.6875, 0.1, 0.6875, 0.2, 0.625, 0.2, 0.625, 0.1, 0.625, 0.8, 0.625, 0.9, 0.5625, 0.9, 0.5625, 0.8, 0.625, 0.1, 0.625, 0.2, 0.5625, 0.2, 0.5625, 0.1, 0.625, 0.4, 0.625, 0.5, 0.5625, 0.5, 0.5625, 0.4, 0.625, 0.7, 0.625, 0.8, 0.5625, 0.8, 0.5625, 0.7, 0.5937, 0.0, 0.625, 0.1, 0.5625, 0.1, 0.625, 0.3, 0.625, 0.4, 0.5625, 0.4, 0.5625, 0.3, 0.625, 0.6, 0.625, 0.7, 0.5625, 0.7, 0.5625, 0.6, 0.625, 0.9, 0.5937, 1.0, 0.5625, 0.9, 0.625, 0.2, 0.625, 0.3, 0.5625, 0.3, 0.5625, 0.2, 0.625, 0.5, 0.625, 0.6, 0.5625, 0.6, 0.5625, 0.5, 0.5625, 0.5, 0.5625, 0.6, 0.5, 0.6, 0.5, 0.5, 0.5625, 0.8, 0.5625, 0.9, 0.5, 0.9, 0.5, 0.8, 0.5625, 0.1, 0.5625, 0.2, 0.5, 0.2, 0.5, 0.1, 0.5625, 0.4, 0.5625, 0.5, 0.5, 0.5, 0.5, 0.4, 0.5625, 0.7, 0.5625, 0.8, 0.5, 0.8, 0.5, 0.7, 0.5312, 0.0, 0.5625, 0.1, 0.5, 0.1, 0.5625, 0.3, 0.5625, 0.4, 0.5, 0.4, 0.5, 0.3, 0.5625, 0.6, 0.5625, 0.7, 0.5, 0.7, 0.5, 0.6, 0.5625, 0.9, 0.5312, 1.0, 0.5, 0.9, 0.5625, 0.2, 0.5625, 0.3, 0.5, 0.3, 0.5, 0.2, 0.5, 0.9, 0.4687, 1.0, 0.4375, 0.9, 0.5, 0.2, 0.5, 0.3, 0.4375, 0.3, 0.4375, 0.2, 0.5, 0.5, 0.5, 0.6, 0.4375, 0.6, 0.4375, 0.5, 0.5, 0.8, 0.5, 0.9, 0.4375, 0.9, 0.4375, 0.8, 0.5, 0.1, 0.5, 0.2, 0.4375, 0.2, 0.4375, 0.1, 0.5, 0.4, 0.5, 0.5, 0.4375, 0.5, 0.4375, 0.4, 0.5, 0.7, 0.5, 0.8, 0.4375, 0.8, 0.4375, 0.7, 0.4687, 0.0, 0.5, 0.1, 0.4375, 0.1, 0.5, 0.3, 0.5, 0.4, 0.4375, 0.4, 0.4375, 0.3, 0.5, 0.6, 0.5, 0.7, 0.4375, 0.7, 0.4375, 0.6, 0.4375, 0.3, 0.4375, 0.4, 0.375, 0.4, 0.375, 0.3, 0.4375, 0.6, 0.4375, 0.7, 0.375, 0.7, 0.375, 0.6, 0.4375, 0.9, 0.4062, 1.0, 0.375, 0.9, 0.4375, 0.2, 0.4375, 0.3, 0.375, 0.3, 0.375, 0.2, 0.4375, 0.5, 0.4375, 0.6, 0.375, 0.6, 0.375, 0.5, 0.4375, 0.8, 0.4375, 0.9, 0.375, 0.9, 0.375, 0.8, 0.4375, 0.1, 0.4375, 0.2, 0.375, 0.2, 0.375, 0.1, 0.4375, 0.4, 0.4375, 0.5, 0.375, 0.5, 0.375, 0.4, 0.4375, 0.7, 0.4375, 0.8, 0.375, 0.8, 0.375, 0.7, 0.4062, 0.0, 0.4375, 0.1, 0.375, 0.1, 0.375, 0.7, 0.375, 0.8, 0.3125, 0.8, 0.3125, 0.7, 0.3437, 0.0, 0.375, 0.1, 0.3125, 0.1, 0.375, 0.3, 0.375, 0.4, 0.3125, 0.4, 0.3125, 0.3, 0.375, 0.6, 0.375, 0.7, 0.3125, 0.7, 0.3125, 0.6, 0.375, 0.9, 0.3437, 1.0, 0.3125, 0.9, 0.375, 0.2, 0.375, 0.3, 0.3125, 0.3, 0.3125, 0.2, 0.375, 0.5, 0.375, 0.6, 0.3125, 0.6, 0.3125, 0.5, 0.375, 0.8, 0.375, 0.9, 0.3125, 0.9, 0.3125, 0.8, 0.375, 0.1, 0.375, 0.2, 0.3125, 0.2, 0.3125, 0.1, 0.375, 0.4, 0.375, 0.5, 0.3125, 0.5, 0.3125, 0.4, 0.3125, 0.4, 0.3125, 0.5, 0.25, 0.5, 0.25, 0.4, 0.3125, 0.7, 0.3125, 0.8, 0.25, 0.8, 0.25, 0.7, 0.2812, 0.0, 0.3125, 0.1, 0.25, 0.1, 0.3125, 0.3, 0.3125, 0.4, 0.25, 0.4, 0.25, 0.3, 0.3125, 0.6, 0.3125, 0.7, 0.25, 0.7, 0.25, 0.6, 0.3125, 0.9, 0.2812, 1.0, 0.25, 0.9, 0.3125, 0.2, 0.3125, 0.3, 0.25, 0.3, 0.25, 0.2, 0.3125, 0.5, 0.3125, 0.6, 0.25, 0.6, 0.25, 0.5, 0.3125, 0.8, 0.3125, 0.9, 0.25, 0.9, 0.25, 0.8, 0.3125, 0.1, 0.3125, 0.2, 0.25, 0.2, 0.25, 0.1, 0.25, 0.8, 0.25, 0.9, 0.1875, 0.9, 0.1875, 0.8, 0.25, 0.1, 0.25, 0.2, 0.1875, 0.2, 0.1875, 0.1, 0.25, 0.4, 0.25, 0.5, 0.1875, 0.5, 0.1875, 0.4, 0.25, 0.7, 0.25, 0.8, 0.1875, 0.8, 0.1875, 0.7, 0.2188, 0.0, 0.25, 0.1, 0.1875, 0.1, 0.25, 0.3, 0.25, 0.4, 0.1875, 0.4, 0.1875, 0.3, 0.25, 0.6, 0.25, 0.7, 0.1875, 0.7, 0.1875, 0.6, 0.25, 0.9, 0.2187, 1.0, 0.1875, 0.9, 0.25, 0.2, 0.25, 0.3, 0.1875, 0.3, 0.1875, 0.2, 0.25, 0.5, 0.25, 0.6, 0.1875, 0.6, 0.1875, 0.5, 0.1875, 0.2, 0.1875, 0.3, 0.125, 0.3, 0.125, 0.2, 0.1875, 0.5, 0.1875, 0.6, 0.125, 0.6, 0.125, 0.5, 0.1875, 0.8, 0.1875, 0.9, 0.125, 0.9, 0.125, 0.8, 0.1875, 0.1, 0.1875, 0.2, 0.125, 0.2, 0.125, 0.1, 0.1875, 0.4, 0.1875, 0.5, 0.125, 0.5, 0.125, 0.4, 0.1875, 0.7, 0.1875, 0.8, 0.125, 0.8, 0.125, 0.7, 0.1563, 0.0, 0.1875, 0.1, 0.125, 0.1, 0.1875, 0.3, 0.1875, 0.4, 0.125, 0.4, 0.125, 0.3, 0.1875, 0.6, 0.1875, 0.7, 0.125, 0.7, 0.125, 0.6, 0.1875, 0.9, 0.1563, 1.0, 0.125, 0.9, 0.125, 0.6, 0.125, 0.7, 0.0625, 0.7, 0.0625, 0.6, 0.125, 0.9, 0.09375, 1.0, 0.0625, 0.9, 0.125, 0.2, 0.125, 0.3, 0.0625, 0.3, 0.0625, 0.2, 0.125, 0.5, 0.125, 0.6, 0.0625, 0.6, 0.0625, 0.5, 0.125, 0.8, 0.125, 0.9, 0.0625, 0.9, 0.0625, 0.8, 0.125, 0.1, 0.125, 0.2, 0.0625, 0.2, 0.0625, 0.1, 0.125, 0.4, 0.125, 0.5, 0.0625, 0.5, 0.0625, 0.4, 0.125, 0.7, 0.125, 0.8, 0.0625, 0.8, 0.0625, 0.7, 0.09375, 0.0, 0.125, 0.1, 0.0625, 0.1, 0.125, 0.3, 0.125, 0.4, 0.0625, 0.4, 0.0625, 0.3, 0.0625, 0.3, 0.0625, 0.4, 0.0, 0.4, 0.0, 0.3, 0.0625, 0.6, 0.0625, 0.7, 0.0, 0.7, 2.98e-08, 0.6, 0.0625, 0.9, 0.03125, 1.0, 1.192e-07, 0.9, 0.0625, 0.2, 0.0625, 0.3, 0.0, 0.3, 2.98e-08, 0.2, 0.0625, 0.5, 0.0625, 0.6, 2.98e-08, 0.6, 0.0, 0.5, 0.0625, 0.8, 0.0625, 0.9, 1.192e-07, 0.9, 2.98e-08, 0.8, 0.0625, 0.1, 0.0625, 0.2, 2.98e-08, 0.2, 1.192e-07, 0.1, 0.0625, 0.4, 0.0625, 0.5, 0.0, 0.5, 0.0, 0.4, 0.0625, 0.7, 0.0625, 0.8, 2.98e-08, 0.8, 0.0, 0.7, 0.03125, 0.0, 0.0625, 0.1, 1.192e-07, 0.1, 1.0, 0.7, 1.0, 0.8, 0.9375, 0.8, 0.9375, 0.7, 0.9688, 0.0, 1.0, 0.1, 0.9375, 0.1, 1.0, 0.3, 1.0, 0.4, 0.9375, 0.4, 0.9375, 0.3, 1.0, 0.6, 1.0, 0.7, 0.9375, 0.7, 0.9375, 0.6, 1.0, 0.9, 0.9688, 1.0, 0.9375, 0.9, 1.0, 0.2, 1.0, 0.3, 0.9375, 0.3, 0.9375, 0.2, 1.0, 0.5, 1.0, 0.6, 0.9375, 0.6, 0.9375, 0.5, 1.0, 0.8, 1.0, 0.9, 0.9375, 0.9, 0.9375, 0.8, 1.0, 0.1, 1.0, 0.2, 0.9375, 0.2, 0.9375, 0.1, 1.0, 0.4, 1.0, 0.5, 0.9375, 0.5, 0.9375, 0.4, 0.9375, 0.1, 0.9375, 0.2, 0.875, 0.2, 0.875, 0.1, 0.9375, 0.4, 0.9375, 0.5, 0.875, 0.5, 0.875, 0.4, 0.9375, 0.7, 0.9375, 0.8, 0.875, 0.8, 0.875, 0.7, 0.9063, 0.0, 0.9375, 0.1, 0.875, 0.1, 0.9375, 0.3, 0.9375, 0.4, 0.875, 0.4, 0.875, 0.3, 0.9375, 0.6, 0.9375, 0.7, 0.875, 0.7, 0.875, 0.6, 0.9375, 0.9, 0.9063, 1.0, 0.875, 0.9, 0.9375, 0.2, 0.9375, 0.3, 0.875, 0.3, 0.875, 0.2, 0.9375, 0.5, 0.9375, 0.6, 0.875, 0.6, 0.875, 0.5, 0.9375, 0.8, 0.9375, 0.9, 0.875, 0.9, 0.875, 0.8, 0.875, 0.5, 0.875, 0.6, 0.8125, 0.6, 0.8125, 0.5, 0.875, 0.8, 0.875, 0.9, 0.8125, 0.9, 0.8125, 0.8, 0.875, 0.1, 0.875, 0.2, 0.8125, 0.2, 0.8125, 0.1, 0.875, 0.4, 0.875, 0.5, 0.8125, 0.5, 0.8125, 0.4, 0.875, 0.7, 0.875, 0.8, 0.8125, 0.8, 0.8125, 0.7, 0.8438, 0.0, 0.875, 0.1, 0.8125, 0.1, 0.875, 0.3, 0.875, 0.4, 0.8125, 0.4, 0.8125, 0.3, 0.875, 0.6, 0.875, 0.7, 0.8125, 0.7, 0.8125, 0.6, 0.875, 0.9, 0.8438, 1.0, 0.8125, 0.9, 0.875, 0.2, 0.875, 0.3, 0.8125, 0.3, 0.8125, 0.2, 0.8125, 0.9, 0.7813, 1.0, 0.75, 0.9, 0.8125, 0.2, 0.8125, 0.3, 0.75, 0.3, 0.75, 0.2, 0.8125, 0.5, 0.8125, 0.6, 0.75, 0.6, 0.75, 0.5, 0.8125, 0.8, 0.8125, 0.9, 0.75, 0.9, 0.75, 0.8, 0.8125, 0.1, 0.8125, 0.2, 0.75, 0.2, 0.75, 0.1, 0.8125, 0.4, 0.8125, 0.5, 0.75, 0.5, 0.75, 0.4, 0.8125, 0.7, 0.8125, 0.8, 0.75, 0.8, 0.75, 0.7, 0.7812, 0.0, 0.8125, 0.1, 0.75, 0.1, 0.8125, 0.3, 0.8125, 0.4, 0.75, 0.4, 0.75, 0.3, 0.8125, 0.6, 0.8125, 0.7, 0.75, 0.7, 0.75, 0.6])
me_cylinder_001.use_remesh_fix_poles = True
me_cylinder_001.use_remesh_preserve_attributes = False
me_cylinder_001.use_mirror_vertex_groups = False
me_cylinder_001.update()
me_cube_001 = bpy.data.meshes.new('Cube.001')
me_cube_001.from_pydata([(-1.067, -1.067, -1.067), (-1.067, -1.067, 1.067), (-1.067, 1.067, -1.067), (-1.067, 1.067, 1.067), (1.067, -1.067, -1.067), (1.067, -1.067, 1.067), (1.067, 1.067, -1.067), (1.067, 1.067, 1.067)], [], [(0, 1, 3, 2), (2, 3, 7, 6), (6, 7, 5, 4), (4, 5, 1, 0), (2, 6, 4, 0), (7, 3, 1, 5)])
me_cube_001.materials.append(mat_material_001)
me_cube_001.use_remesh_fix_poles = True
me_cube_001.use_remesh_preserve_attributes = False
me_cube_001.use_mirror_vertex_groups = False
me_cube_001.update()

# ---- objects
ob_cylinder_001 = bpy.data.objects.new('Cylinder.001', me_cylinder_001)
ob_door_block = bpy.data.objects.new('Door Block', me_cube_001)

# ---- transforms, parenting, visibility, modifiers, constraints
ob_cylinder_001.location = (-0.001774, 0.2056, 0.8822)
ob_cylinder_001.rotation_euler = (-0.0, 1.571, 0.0)
ob_cylinder_001.scale = (0.04904, 0.04904, 0.1901)
ob_cylinder_001.lineart.crease_threshold = 0.0
ob_door_block.location = (-0.002053, -0.1206, 0.9551)
ob_door_block.rotation_euler = (0.0, 0.0, 4.712)
ob_door_block.scale = (0.3965, 0.0383, 0.8747)
ob_door_block.lineart.crease_threshold = 0.0

# ---- collection membership
col_collection.objects.link(ob_cylinder_001)
col_collection_001.objects.link(ob_door_block)

# ---- scene / render settings (as saved in the file)
scene.frame_start = 1; scene.frame_end = 250; scene.frame_set(1)
scene.render.engine = 'BLENDER_EEVEE_NEXT'
scene.cycles.use_denoising = False
scene.cycles.samples = 128
scene.cycles.sampling_pattern = 'TABULATED_SOBOL'
scene.cycles.use_adaptive_sampling = False
scene.cycles.use_light_tree = False
scene.view_settings.view_transform = 'Filmic'
bpy.context.view_layer.update()

# ---- added for rendering (the .blend has no active camera and no usable light): camera, sun
cam_auto = bpy.data.cameras.new('AutoCamera')
cam_auto.lens = 50.0
cam_auto.sensor_width = 36.0
cam_auto.clip_end = 1000.0
ob_auto_camera = bpy.data.objects.new('AutoCamera', cam_auto)
scene.collection.objects.link(ob_auto_camera)
ob_auto_camera.location = (1.91368, -2.41739, 2.48623)
ob_auto_camera.rotation_euler = (1.09748, -7.21219e-08, 0.694738)
scene.camera = ob_auto_camera
light_auto_sun = bpy.data.lights.new('AutoSun', 'SUN')
light_auto_sun.energy = 3.0
light_auto_sun.angle = 0.0523599
ob_auto_sun = bpy.data.objects.new('AutoSun', light_auto_sun)
scene.collection.objects.link(ob_auto_sun)
ob_auto_sun.rotation_euler = (0.872665, 0.174533, 0.523599)
bpy.context.view_layer.update()
